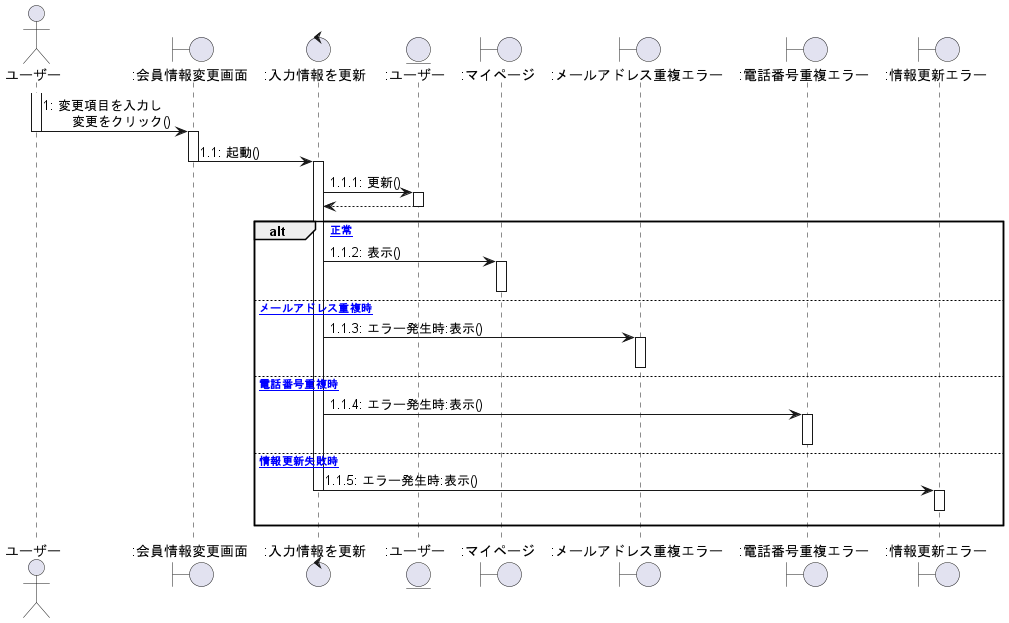

The diagram above was rendered by PlantUML. Its source (embedded in the PNG):
@startuml 登録情報変更

actor ユーザー as 0
Boundary ":会員情報変更画面" as a
Control ":入力情報を更新" as b
Entity ":ユーザー" as c
Boundary ":マイページ" as d
Boundary ":メールアドレス重複エラー" as e
Boundary ":電話番号重複エラー" as f
Boundary ":情報更新エラー" as g

activate 0
    0 -> a :1: 変更項目を入力し\n  　  変更をクリック()
deactivate 0
activate a
    a -> b :1.1: 起動()
deactivate a
activate b
    b -> c :1.1.1: 更新()
activate c
    b <-- c
deactivate c
alt [正常]
    b -> d :1.1.2: 表示()
activate d
deactivate d
else [メールアドレス重複時]
    b -> e :1.1.3: エラー発生時:表示()
activate e
deactivate e
else [電話番号重複時]
    b -> f :1.1.4: エラー発生時:表示()
activate f
deactivate f
else [情報更新失敗時]
    b -> g :1.1.5: エラー発生時:表示()
deactivate b
activate g
g -[hidden]-> g
deactivate g
end

@enduml